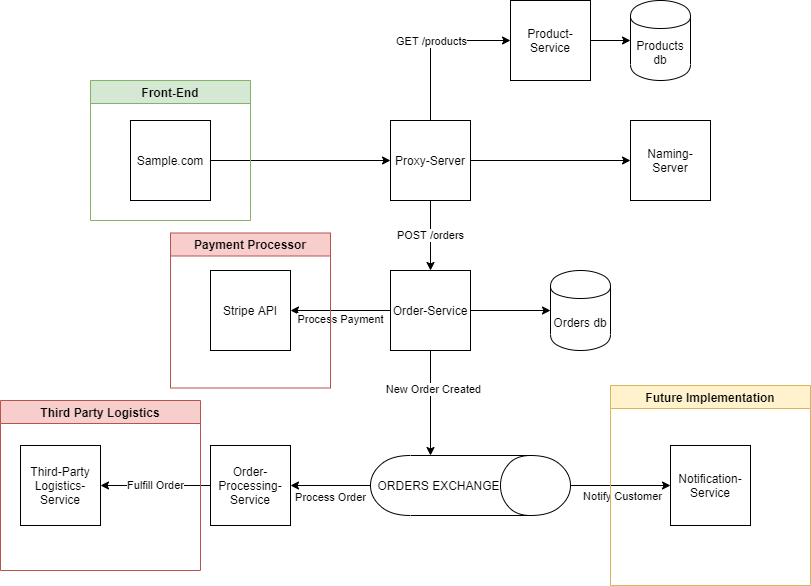

The diagram above was exported from draw.io. Its source (the exported page's mxGraphModel, read from the mxfile embedded in the PNG):
<mxGraphModel dx="1038" dy="531" grid="1" gridSize="10" guides="1" tooltips="1" connect="1" arrows="1" fold="1" page="1" pageScale="1" pageWidth="850" pageHeight="1100" math="0" shadow="0">
  <root>
    <mxCell id="0" />
    <mxCell id="1" parent="0" />
    <mxCell id="nXenNcJGs7HAWLOO7uBZ-9" style="edgeStyle=orthogonalEdgeStyle;rounded=0;orthogonalLoop=1;jettySize=auto;html=1;exitX=1;exitY=0.5;exitDx=0;exitDy=0;entryX=0;entryY=0.5;entryDx=0;entryDy=0;" parent="1" source="nXenNcJGs7HAWLOO7uBZ-1" target="nXenNcJGs7HAWLOO7uBZ-5" edge="1">
      <mxGeometry relative="1" as="geometry" />
    </mxCell>
    <mxCell id="nXenNcJGs7HAWLOO7uBZ-1" value="Sample.com" style="whiteSpace=wrap;html=1;aspect=fixed;" parent="1" vertex="1">
      <mxGeometry x="150" y="300" width="80" height="80" as="geometry" />
    </mxCell>
    <mxCell id="nXenNcJGs7HAWLOO7uBZ-18" style="edgeStyle=orthogonalEdgeStyle;rounded=0;orthogonalLoop=1;jettySize=auto;html=1;entryX=0;entryY=0.5;entryDx=0;entryDy=0;" parent="1" source="nXenNcJGs7HAWLOO7uBZ-2" target="nXenNcJGs7HAWLOO7uBZ-7" edge="1">
      <mxGeometry relative="1" as="geometry" />
    </mxCell>
    <mxCell id="nXenNcJGs7HAWLOO7uBZ-2" value="Product-Service" style="whiteSpace=wrap;html=1;aspect=fixed;" parent="1" vertex="1">
      <mxGeometry x="530" y="180" width="80" height="80" as="geometry" />
    </mxCell>
    <mxCell id="B0ojK-Zc2sL0ud4LI3Kh-6" style="edgeStyle=orthogonalEdgeStyle;rounded=0;orthogonalLoop=1;jettySize=auto;html=1;exitX=1;exitY=0.5;exitDx=0;exitDy=0;entryX=0;entryY=0.5;entryDx=0;entryDy=0;" edge="1" parent="1" source="nXenNcJGs7HAWLOO7uBZ-3" target="nXenNcJGs7HAWLOO7uBZ-8">
      <mxGeometry relative="1" as="geometry" />
    </mxCell>
    <mxCell id="B0ojK-Zc2sL0ud4LI3Kh-10" style="edgeStyle=orthogonalEdgeStyle;rounded=0;orthogonalLoop=1;jettySize=auto;html=1;entryX=0;entryY=0.7;entryDx=0;entryDy=0;" edge="1" parent="1" source="nXenNcJGs7HAWLOO7uBZ-3" target="nXenNcJGs7HAWLOO7uBZ-27">
      <mxGeometry relative="1" as="geometry" />
    </mxCell>
    <mxCell id="B0ojK-Zc2sL0ud4LI3Kh-11" value="New Order Created" style="edgeLabel;html=1;align=center;verticalAlign=middle;resizable=0;points=[];" vertex="1" connectable="0" parent="B0ojK-Zc2sL0ud4LI3Kh-10">
      <mxGeometry x="-0.2724" y="2" relative="1" as="geometry">
        <mxPoint as="offset" />
      </mxGeometry>
    </mxCell>
    <mxCell id="B0ojK-Zc2sL0ud4LI3Kh-14" value="Process Payment" style="edgeStyle=orthogonalEdgeStyle;rounded=0;orthogonalLoop=1;jettySize=auto;html=1;entryX=1;entryY=0.5;entryDx=0;entryDy=0;spacingTop=17;" edge="1" parent="1" source="nXenNcJGs7HAWLOO7uBZ-3" target="B0ojK-Zc2sL0ud4LI3Kh-12">
      <mxGeometry relative="1" as="geometry" />
    </mxCell>
    <mxCell id="nXenNcJGs7HAWLOO7uBZ-3" value="Order-Service" style="whiteSpace=wrap;html=1;aspect=fixed;" parent="1" vertex="1">
      <mxGeometry x="410" y="450" width="80" height="80" as="geometry" />
    </mxCell>
    <mxCell id="nXenNcJGs7HAWLOO7uBZ-24" value="Fulfill Order" style="edgeStyle=orthogonalEdgeStyle;rounded=0;orthogonalLoop=1;jettySize=auto;html=1;" parent="1" source="nXenNcJGs7HAWLOO7uBZ-4" target="nXenNcJGs7HAWLOO7uBZ-23" edge="1">
      <mxGeometry relative="1" as="geometry" />
    </mxCell>
    <mxCell id="nXenNcJGs7HAWLOO7uBZ-4" value="Order-Processing-Service" style="whiteSpace=wrap;html=1;aspect=fixed;" parent="1" vertex="1">
      <mxGeometry x="230" y="625" width="80" height="80" as="geometry" />
    </mxCell>
    <mxCell id="nXenNcJGs7HAWLOO7uBZ-10" style="edgeStyle=orthogonalEdgeStyle;rounded=0;orthogonalLoop=1;jettySize=auto;html=1;exitX=1;exitY=0.5;exitDx=0;exitDy=0;entryX=0;entryY=0.5;entryDx=0;entryDy=0;" parent="1" source="nXenNcJGs7HAWLOO7uBZ-5" target="nXenNcJGs7HAWLOO7uBZ-6" edge="1">
      <mxGeometry relative="1" as="geometry" />
    </mxCell>
    <mxCell id="nXenNcJGs7HAWLOO7uBZ-14" style="edgeStyle=orthogonalEdgeStyle;rounded=0;orthogonalLoop=1;jettySize=auto;html=1;exitX=0.5;exitY=0;exitDx=0;exitDy=0;entryX=0;entryY=0.5;entryDx=0;entryDy=0;" parent="1" source="nXenNcJGs7HAWLOO7uBZ-5" target="nXenNcJGs7HAWLOO7uBZ-2" edge="1">
      <mxGeometry relative="1" as="geometry" />
    </mxCell>
    <mxCell id="nXenNcJGs7HAWLOO7uBZ-25" value="GET /products" style="edgeLabel;html=1;align=center;verticalAlign=middle;resizable=0;points=[];" parent="nXenNcJGs7HAWLOO7uBZ-14" vertex="1" connectable="0">
      <mxGeometry x="-0.1425" y="3" relative="1" as="geometry">
        <mxPoint x="3" y="-11" as="offset" />
      </mxGeometry>
    </mxCell>
    <mxCell id="B0ojK-Zc2sL0ud4LI3Kh-5" value="POST /orders" style="edgeStyle=orthogonalEdgeStyle;rounded=0;orthogonalLoop=1;jettySize=auto;html=1;exitX=0.5;exitY=1;exitDx=0;exitDy=0;entryX=0.5;entryY=0;entryDx=0;entryDy=0;" edge="1" parent="1" source="nXenNcJGs7HAWLOO7uBZ-5" target="nXenNcJGs7HAWLOO7uBZ-3">
      <mxGeometry relative="1" as="geometry" />
    </mxCell>
    <mxCell id="nXenNcJGs7HAWLOO7uBZ-5" value="Proxy-Server" style="whiteSpace=wrap;html=1;aspect=fixed;" parent="1" vertex="1">
      <mxGeometry x="410" y="300" width="80" height="80" as="geometry" />
    </mxCell>
    <mxCell id="nXenNcJGs7HAWLOO7uBZ-6" value="Naming-Server" style="whiteSpace=wrap;html=1;aspect=fixed;" parent="1" vertex="1">
      <mxGeometry x="650" y="300" width="80" height="80" as="geometry" />
    </mxCell>
    <mxCell id="nXenNcJGs7HAWLOO7uBZ-7" value="Products db" style="shape=cylinder;whiteSpace=wrap;html=1;boundedLbl=1;backgroundOutline=1;" parent="1" vertex="1">
      <mxGeometry x="650" y="180" width="60" height="80" as="geometry" />
    </mxCell>
    <mxCell id="nXenNcJGs7HAWLOO7uBZ-8" value="Orders db" style="shape=cylinder;whiteSpace=wrap;html=1;boundedLbl=1;backgroundOutline=1;" parent="1" vertex="1">
      <mxGeometry x="570" y="450" width="60" height="80" as="geometry" />
    </mxCell>
    <mxCell id="nXenNcJGs7HAWLOO7uBZ-19" value="Notification-Service" style="whiteSpace=wrap;html=1;aspect=fixed;" parent="1" vertex="1">
      <mxGeometry x="690" y="625" width="80" height="80" as="geometry" />
    </mxCell>
    <mxCell id="nXenNcJGs7HAWLOO7uBZ-23" value="Third-Party Logistics-Service" style="whiteSpace=wrap;html=1;aspect=fixed;" parent="1" vertex="1">
      <mxGeometry x="40" y="625" width="80" height="80" as="geometry" />
    </mxCell>
    <mxCell id="B0ojK-Zc2sL0ud4LI3Kh-7" value="Process Order" style="edgeStyle=orthogonalEdgeStyle;rounded=0;orthogonalLoop=1;jettySize=auto;html=1;exitX=0.5;exitY=1;exitDx=0;exitDy=0;entryX=1;entryY=0.5;entryDx=0;entryDy=0;spacingTop=23;" edge="1" parent="1" source="nXenNcJGs7HAWLOO7uBZ-27" target="nXenNcJGs7HAWLOO7uBZ-4">
      <mxGeometry relative="1" as="geometry" />
    </mxCell>
    <mxCell id="B0ojK-Zc2sL0ud4LI3Kh-8" style="edgeStyle=orthogonalEdgeStyle;rounded=0;orthogonalLoop=1;jettySize=auto;html=1;exitX=0.5;exitY=0;exitDx=0;exitDy=0;entryX=0;entryY=0.5;entryDx=0;entryDy=0;" edge="1" parent="1" source="nXenNcJGs7HAWLOO7uBZ-27" target="nXenNcJGs7HAWLOO7uBZ-19">
      <mxGeometry relative="1" as="geometry" />
    </mxCell>
    <mxCell id="B0ojK-Zc2sL0ud4LI3Kh-9" value="Notify Customer" style="edgeLabel;html=1;align=center;verticalAlign=middle;resizable=0;points=[];spacingTop=15;spacingRight=19;" vertex="1" connectable="0" parent="B0ojK-Zc2sL0ud4LI3Kh-8">
      <mxGeometry x="0.2211" y="-3" relative="1" as="geometry">
        <mxPoint as="offset" />
      </mxGeometry>
    </mxCell>
    <mxCell id="nXenNcJGs7HAWLOO7uBZ-27" value="ORDERS EXCHANGE" style="shape=cylinder;whiteSpace=wrap;html=1;boundedLbl=1;backgroundOutline=1;rotation=90;verticalAlign=middle;horizontal=0;spacingRight=23;" parent="1" vertex="1">
      <mxGeometry x="460" y="565" width="60" height="200" as="geometry" />
    </mxCell>
    <mxCell id="B0ojK-Zc2sL0ud4LI3Kh-3" value="Third Party Logistics" style="swimlane;fillColor=#f8cecc;strokeColor=#b85450;startSize=23;" vertex="1" parent="1">
      <mxGeometry x="20" y="580" width="200" height="170" as="geometry" />
    </mxCell>
    <mxCell id="B0ojK-Zc2sL0ud4LI3Kh-4" value="Future Implementation" style="swimlane;fillColor=#fff2cc;strokeColor=#d6b656;" vertex="1" parent="1">
      <mxGeometry x="630" y="565" width="200" height="200" as="geometry" />
    </mxCell>
    <mxCell id="B0ojK-Zc2sL0ud4LI3Kh-12" value="Stripe API" style="whiteSpace=wrap;html=1;aspect=fixed;" vertex="1" parent="1">
      <mxGeometry x="230" y="450" width="80" height="80" as="geometry" />
    </mxCell>
    <mxCell id="B0ojK-Zc2sL0ud4LI3Kh-13" value="Payment Processor" style="swimlane;fillColor=#f8cecc;strokeColor=#b85450;startSize=23;" vertex="1" parent="1">
      <mxGeometry x="190" y="412.5" width="160" height="155" as="geometry" />
    </mxCell>
    <mxCell id="B0ojK-Zc2sL0ud4LI3Kh-15" value="Front-End" style="swimlane;fillColor=#d5e8d4;strokeColor=#82b366;" vertex="1" parent="1">
      <mxGeometry x="110" y="260" width="160" height="140" as="geometry" />
    </mxCell>
  </root>
</mxGraphModel>